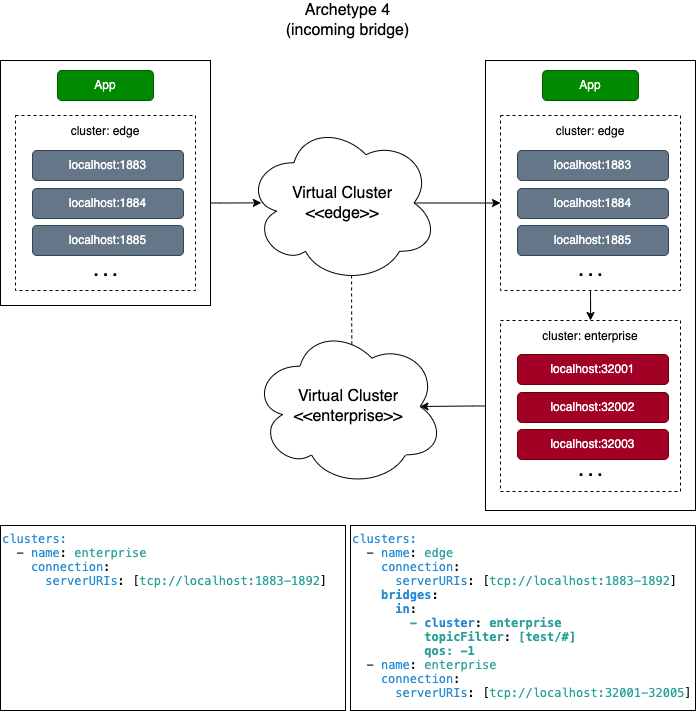

The diagram above was exported from draw.io. Its source (the exported page's mxGraphModel, read from the mxfile embedded in the PNG):
<mxGraphModel dx="1157" dy="-1095" grid="1" gridSize="5" guides="1" tooltips="1" connect="1" arrows="1" fold="1" page="1" pageScale="1" pageWidth="850" pageHeight="1100" math="0" shadow="0">
  <root>
    <mxCell id="0" />
    <mxCell id="1" parent="0" />
    <mxCell id="f3uT1ACqjEC51DjOg5_i-1" value="Archetype 4&lt;br&gt;(incoming bridge)" style="text;html=1;strokeColor=none;fillColor=none;align=center;verticalAlign=middle;whiteSpace=wrap;rounded=0;fontSize=16;fontColor=#000000;" vertex="1" parent="1">
      <mxGeometry x="215" y="2305" width="445" height="40" as="geometry" />
    </mxCell>
    <mxCell id="f3uT1ACqjEC51DjOg5_i-2" value="&lt;p style=&quot;margin: 0px; font-variant-numeric: normal; font-variant-east-asian: normal; font-stretch: normal; line-height: normal; font-family: Menlo; color: rgb(38, 139, 210);&quot; class=&quot;p1&quot;&gt;&lt;font style=&quot;font-size: 12px;&quot;&gt;clusters:&lt;/font&gt;&lt;/p&gt;&lt;p style=&quot;margin: 0px; font-variant-numeric: normal; font-variant-east-asian: normal; font-stretch: normal; line-height: normal; font-family: Menlo;&quot; class=&quot;p2&quot;&gt;&lt;font style=&quot;font-size: 12px;&quot;&gt;&lt;span class=&quot;Apple-converted-space&quot;&gt;&amp;nbsp; &lt;/span&gt;- &lt;span style=&quot;color: rgb(38, 139, 210);&quot; class=&quot;s2&quot;&gt;name&lt;/span&gt;: &lt;span style=&quot;color: rgb(42, 161, 152);&quot; class=&quot;s3&quot;&gt;edge&lt;/span&gt;&lt;/font&gt;&lt;/p&gt;&lt;p style=&quot;margin: 0px; font-variant-numeric: normal; font-variant-east-asian: normal; font-stretch: normal; line-height: normal; font-family: Menlo; color: rgb(38, 139, 210);&quot; class=&quot;p1&quot;&gt;&lt;font style=&quot;font-size: 12px;&quot;&gt;&lt;span style=&quot;color: rgb(0, 0, 0);&quot; class=&quot;s1&quot;&gt;&amp;nbsp; &amp;nbsp; &lt;/span&gt;connection&lt;span style=&quot;color: rgb(0, 0, 0);&quot; class=&quot;s1&quot;&gt;:&lt;/span&gt;&lt;/font&gt;&lt;/p&gt;&lt;p style=&quot;margin: 0px; font-variant-numeric: normal; font-variant-east-asian: normal; font-stretch: normal; line-height: normal; font-family: Menlo; color: rgb(42, 161, 152);&quot; class=&quot;p3&quot;&gt;&lt;font style=&quot;font-size: 12px;&quot;&gt;&lt;span style=&quot;color: rgb(0, 0, 0);&quot; class=&quot;s1&quot;&gt;&amp;nbsp; &amp;nbsp; &amp;nbsp; &lt;/span&gt;&lt;span style=&quot;color: rgb(38, 139, 210);&quot; class=&quot;s2&quot;&gt;serverURIs&lt;/span&gt;&lt;span style=&quot;color: rgb(0, 0, 0);&quot; class=&quot;s1&quot;&gt;: [&lt;/span&gt;tcp://localhost:1883-1892&lt;span style=&quot;color: rgb(0, 0, 0);&quot; class=&quot;s1&quot;&gt;]&lt;/span&gt;&lt;/font&gt;&lt;/p&gt;&lt;p style=&quot;margin: 0px; font-variant-numeric: normal; font-variant-east-asian: normal; font-stretch: normal; line-height: normal; font-family: Menlo; color: rgb(42, 161, 152);&quot; class=&quot;p3&quot;&gt;&lt;span style=&quot;color: rgb(0, 0, 0); background-color: initial;&quot;&gt;&amp;nbsp; &amp;nbsp; &lt;/span&gt;&lt;b&gt;&lt;span style=&quot;background-color: initial; border-color: var(--border-color); color: rgb(38, 139, 210);&quot; class=&quot;s2&quot;&gt;bridges&lt;/span&gt;&lt;span style=&quot;color: rgb(0, 0, 0); background-color: initial; border-color: var(--border-color);&quot; class=&quot;s1&quot;&gt;:&lt;/span&gt;&lt;br&gt;&lt;/b&gt;&lt;/p&gt;&lt;p style=&quot;margin: 0px; font-variant-numeric: normal; font-variant-east-asian: normal; font-stretch: normal; line-height: normal; font-family: Menlo; color: rgb(42, 161, 152);&quot; class=&quot;p3&quot;&gt;&lt;b&gt;&lt;span style=&quot;color: rgb(0, 0, 0); background-color: initial; border-color: var(--border-color);&quot; class=&quot;s1&quot;&gt;&lt;/span&gt;&lt;/b&gt;&lt;/p&gt;&lt;p style=&quot;border-color: var(--border-color); font-variant-numeric: normal; font-variant-east-asian: normal; font-stretch: normal; line-height: normal; font-family: Menlo; margin: 0px; color: rgb(42, 161, 152);&quot; class=&quot;p3&quot;&gt;&lt;font style=&quot;border-color: var(--border-color);&quot;&gt;&lt;b&gt;&amp;nbsp; &amp;nbsp; &amp;nbsp;&amp;nbsp;&lt;span style=&quot;border-color: var(--border-color); color: rgb(38, 139, 210);&quot; class=&quot;s2&quot;&gt;in&lt;/span&gt;&lt;span style=&quot;border-color: var(--border-color); color: rgb(0, 0, 0);&quot; class=&quot;s1&quot;&gt;:&lt;/span&gt;&lt;/b&gt;&lt;/font&gt;&lt;/p&gt;&lt;p style=&quot;border-color: var(--border-color); font-variant-numeric: normal; font-variant-east-asian: normal; font-stretch: normal; line-height: normal; font-family: Menlo; margin: 0px; color: rgb(42, 161, 152);&quot; class=&quot;p3&quot;&gt;&lt;font style=&quot;border-color: var(--border-color);&quot;&gt;&lt;b&gt;&lt;span style=&quot;border-color: var(--border-color); color: rgb(0, 0, 0);&quot; class=&quot;s1&quot;&gt;&lt;/span&gt;&lt;/b&gt;&lt;/font&gt;&lt;/p&gt;&lt;p style=&quot;border-color: var(--border-color); font-variant-numeric: normal; font-variant-east-asian: normal; font-stretch: normal; line-height: normal; font-family: Menlo; margin: 0px; color: rgb(42, 161, 152);&quot; class=&quot;p3&quot;&gt;&lt;font style=&quot;border-color: var(--border-color);&quot;&gt;&lt;b&gt;&amp;nbsp; &amp;nbsp; &amp;nbsp; &amp;nbsp; -&amp;nbsp;&lt;span style=&quot;border-color: var(--border-color); color: rgb(38, 139, 210);&quot; class=&quot;s2&quot;&gt;cluster&lt;/span&gt;&lt;span style=&quot;border-color: var(--border-color); color: rgb(0, 0, 0);&quot; class=&quot;s1&quot;&gt;: &lt;/span&gt;enterprise&lt;/b&gt;&lt;/font&gt;&lt;/p&gt;&lt;p style=&quot;border-color: var(--border-color); font-variant-numeric: normal; font-variant-east-asian: normal; font-stretch: normal; line-height: normal; font-family: Menlo; margin: 0px; color: rgb(42, 161, 152);&quot; class=&quot;p3&quot;&gt;&lt;b&gt;&lt;font style=&quot;border-color: var(--border-color);&quot;&gt;&lt;/font&gt;&lt;/b&gt;&lt;/p&gt;&lt;p style=&quot;border-color: var(--border-color); font-variant-numeric: normal; font-variant-east-asian: normal; font-stretch: normal; line-height: normal; font-family: Menlo; margin: 0px; color: rgb(42, 161, 152);&quot; class=&quot;p3&quot;&gt;&lt;font style=&quot;border-color: var(--border-color);&quot;&gt;&lt;b&gt;&amp;nbsp; &amp;nbsp; &amp;nbsp; &amp;nbsp; &amp;nbsp; topicFilter&lt;span style=&quot;border-color: var(--border-color); color: rgb(0, 0, 0);&quot; class=&quot;s1&quot;&gt;:&amp;nbsp;&lt;/span&gt;[test/#]&lt;/b&gt;&lt;/font&gt;&lt;/p&gt;&lt;p style=&quot;border-color: var(--border-color); font-variant-numeric: normal; font-variant-east-asian: normal; font-stretch: normal; line-height: normal; font-family: Menlo; margin: 0px; color: rgb(42, 161, 152);&quot; class=&quot;p3&quot;&gt;&lt;b&gt;&lt;font style=&quot;border-color: var(--border-color);&quot;&gt;&lt;/font&gt;&lt;/b&gt;&lt;/p&gt;&lt;p style=&quot;border-color: var(--border-color); font-variant-numeric: normal; font-variant-east-asian: normal; font-stretch: normal; line-height: normal; font-family: Menlo; margin: 0px; color: rgb(42, 161, 152);&quot; class=&quot;p3&quot;&gt;&lt;font style=&quot;border-color: var(--border-color);&quot;&gt;&lt;b&gt;&amp;nbsp; &amp;nbsp; &amp;nbsp; &amp;nbsp; &amp;nbsp; qos: -1&lt;/b&gt;&lt;/font&gt;&lt;/p&gt;&lt;p style=&quot;border-color: var(--border-color); font-variant-numeric: normal; font-variant-east-asian: normal; font-stretch: normal; line-height: normal; font-family: Menlo; margin: 0px; color: rgb(42, 161, 152);&quot; class=&quot;p3&quot;&gt;&lt;font style=&quot;border-color: var(--border-color);&quot;&gt;&lt;/font&gt;&lt;/p&gt;&lt;p style=&quot;border-color: var(--border-color); font-variant-numeric: normal; font-variant-east-asian: normal; font-stretch: normal; line-height: normal; font-family: Menlo; margin: 0px;&quot; class=&quot;p2&quot;&gt;&lt;font style=&quot;border-color: var(--border-color);&quot;&gt;&amp;nbsp;&amp;nbsp;-&amp;nbsp;&lt;span style=&quot;border-color: var(--border-color); color: rgb(38, 139, 210);&quot; class=&quot;s2&quot;&gt;name&lt;/span&gt;:&amp;nbsp;&lt;span style=&quot;border-color: var(--border-color); color: rgb(42, 161, 152);&quot; class=&quot;s3&quot;&gt;enterprise&lt;/span&gt;&lt;/font&gt;&lt;/p&gt;&lt;p style=&quot;border-color: var(--border-color); font-variant-numeric: normal; font-variant-east-asian: normal; font-stretch: normal; line-height: normal; font-family: Menlo; margin: 0px;&quot; class=&quot;p2&quot;&gt;&lt;font style=&quot;border-color: var(--border-color);&quot;&gt;&lt;span style=&quot;border-color: var(--border-color); color: rgb(42, 161, 152);&quot; class=&quot;s3&quot;&gt;&lt;/span&gt;&lt;/font&gt;&lt;/p&gt;&lt;p style=&quot;border-color: var(--border-color); font-variant-numeric: normal; font-variant-east-asian: normal; font-stretch: normal; line-height: normal; font-family: Menlo; margin: 0px; color: rgb(38, 139, 210);&quot; class=&quot;p1&quot;&gt;&lt;font style=&quot;border-color: var(--border-color);&quot;&gt;&amp;nbsp; &amp;nbsp;&amp;nbsp;connection&lt;span style=&quot;border-color: var(--border-color); color: rgb(0, 0, 0);&quot; class=&quot;s1&quot;&gt;:&lt;/span&gt;&lt;/font&gt;&lt;/p&gt;&lt;p style=&quot;border-color: var(--border-color); font-variant-numeric: normal; font-variant-east-asian: normal; font-stretch: normal; line-height: normal; font-family: Menlo; margin: 0px; color: rgb(38, 139, 210);&quot; class=&quot;p1&quot;&gt;&lt;font style=&quot;border-color: var(--border-color);&quot;&gt;&lt;span style=&quot;border-color: var(--border-color); color: rgb(0, 0, 0);&quot; class=&quot;s1&quot;&gt;&lt;/span&gt;&lt;/font&gt;&lt;/p&gt;&lt;p style=&quot;border-color: var(--border-color); font-variant-numeric: normal; font-variant-east-asian: normal; font-stretch: normal; line-height: normal; font-family: Menlo; margin: 0px; color: rgb(42, 161, 152);&quot; class=&quot;p3&quot;&gt;&lt;font style=&quot;border-color: var(--border-color);&quot;&gt;&amp;nbsp; &amp;nbsp; &amp;nbsp;&amp;nbsp;&lt;span style=&quot;border-color: var(--border-color); color: rgb(38, 139, 210);&quot; class=&quot;s2&quot;&gt;serverURIs&lt;/span&gt;&lt;span style=&quot;border-color: var(--border-color); color: rgb(0, 0, 0);&quot; class=&quot;s1&quot;&gt;: [&lt;/span&gt;tcp://localhost:32001-32005&lt;span style=&quot;border-color: var(--border-color); color: rgb(0, 0, 0);&quot; class=&quot;s1&quot;&gt;]&lt;/span&gt;&lt;/font&gt;&lt;/p&gt;" style="text;html=1;strokeColor=default;fillColor=none;align=left;verticalAlign=top;whiteSpace=wrap;rounded=0;fontSize=12;fontColor=#000000;" vertex="1" parent="1">
      <mxGeometry x="440" y="2830" width="345" height="185" as="geometry" />
    </mxCell>
    <mxCell id="f3uT1ACqjEC51DjOg5_i-3" value="&lt;p style=&quot;border-color: var(--border-color); font-variant-numeric: normal; font-variant-east-asian: normal; font-stretch: normal; line-height: normal; font-family: Menlo; margin: 0px; color: rgb(38, 139, 210);&quot; class=&quot;p1&quot;&gt;&lt;font style=&quot;border-color: var(--border-color);&quot;&gt;clusters:&lt;/font&gt;&lt;/p&gt;&lt;p style=&quot;border-color: var(--border-color); font-variant-numeric: normal; font-variant-east-asian: normal; font-stretch: normal; line-height: normal; font-family: Menlo; margin: 0px; color: rgb(42, 161, 152);&quot; class=&quot;p3&quot;&gt;&lt;font style=&quot;border-color: var(--border-color);&quot;&gt;&lt;/font&gt;&lt;/p&gt;&lt;p style=&quot;border-color: var(--border-color); font-variant-numeric: normal; font-variant-east-asian: normal; font-stretch: normal; line-height: normal; font-family: Menlo; margin: 0px;&quot; class=&quot;p2&quot;&gt;&lt;font style=&quot;border-color: var(--border-color);&quot;&gt;&amp;nbsp;&amp;nbsp;-&amp;nbsp;&lt;span style=&quot;border-color: var(--border-color); color: rgb(38, 139, 210);&quot; class=&quot;s2&quot;&gt;name&lt;/span&gt;:&amp;nbsp;&lt;span style=&quot;border-color: var(--border-color); color: rgb(42, 161, 152);&quot; class=&quot;s3&quot;&gt;enterprise&lt;/span&gt;&lt;/font&gt;&lt;/p&gt;&lt;p style=&quot;border-color: var(--border-color); font-variant-numeric: normal; font-variant-east-asian: normal; font-stretch: normal; line-height: normal; font-family: Menlo; margin: 0px;&quot; class=&quot;p2&quot;&gt;&lt;font style=&quot;border-color: var(--border-color);&quot;&gt;&lt;span style=&quot;border-color: var(--border-color); color: rgb(42, 161, 152);&quot; class=&quot;s3&quot;&gt;&lt;/span&gt;&lt;/font&gt;&lt;/p&gt;&lt;p style=&quot;border-color: var(--border-color); font-variant-numeric: normal; font-variant-east-asian: normal; font-stretch: normal; line-height: normal; font-family: Menlo; margin: 0px; color: rgb(38, 139, 210);&quot; class=&quot;p1&quot;&gt;&lt;font style=&quot;border-color: var(--border-color);&quot;&gt;&amp;nbsp; &amp;nbsp;&amp;nbsp;connection&lt;span style=&quot;border-color: var(--border-color); color: rgb(0, 0, 0);&quot; class=&quot;s1&quot;&gt;:&lt;/span&gt;&lt;/font&gt;&lt;/p&gt;&lt;p style=&quot;border-color: var(--border-color); font-variant-numeric: normal; font-variant-east-asian: normal; font-stretch: normal; line-height: normal; font-family: Menlo; margin: 0px; color: rgb(38, 139, 210);&quot; class=&quot;p1&quot;&gt;&lt;font style=&quot;border-color: var(--border-color);&quot;&gt;&lt;span style=&quot;border-color: var(--border-color); color: rgb(0, 0, 0);&quot; class=&quot;s1&quot;&gt;&lt;/span&gt;&lt;/font&gt;&lt;/p&gt;&lt;p style=&quot;border-color: var(--border-color); font-variant-numeric: normal; font-variant-east-asian: normal; font-stretch: normal; line-height: normal; font-family: Menlo; margin: 0px; color: rgb(42, 161, 152);&quot; class=&quot;p3&quot;&gt;&lt;font style=&quot;border-color: var(--border-color);&quot;&gt;&amp;nbsp; &amp;nbsp; &amp;nbsp;&amp;nbsp;&lt;span style=&quot;border-color: var(--border-color); color: rgb(38, 139, 210);&quot; class=&quot;s2&quot;&gt;serverURIs&lt;/span&gt;&lt;span style=&quot;border-color: var(--border-color); color: rgb(0, 0, 0);&quot; class=&quot;s1&quot;&gt;: [&lt;/span&gt;tcp://localhost:1883-1892&lt;span style=&quot;border-color: var(--border-color); color: rgb(0, 0, 0);&quot; class=&quot;s1&quot;&gt;]&lt;/span&gt;&lt;/font&gt;&lt;/p&gt;" style="text;html=1;strokeColor=default;fillColor=none;align=left;verticalAlign=top;whiteSpace=wrap;rounded=0;fontSize=12;fontColor=#000000;" vertex="1" parent="1">
      <mxGeometry x="90" y="2830" width="345" height="185" as="geometry" />
    </mxCell>
    <mxCell id="f3uT1ACqjEC51DjOg5_i-24" value="Virtual Cluster&lt;br style=&quot;border-color: var(--border-color);&quot;&gt;&amp;lt;&amp;lt;enterprise&amp;gt;&amp;gt;" style="ellipse;shape=cloud;whiteSpace=wrap;html=1;fontSize=16;verticalAlign=middle;" vertex="1" parent="1">
      <mxGeometry x="341.5" y="2630.5" width="192" height="161" as="geometry" />
    </mxCell>
    <mxCell id="1NBgosBDRltx9Bco-3vs-1" style="edgeStyle=orthogonalEdgeStyle;rounded=0;orthogonalLoop=1;jettySize=auto;html=1;exitX=0.55;exitY=0.95;exitDx=0;exitDy=0;exitPerimeter=0;entryX=0.52;entryY=0.121;entryDx=0;entryDy=0;entryPerimeter=0;fontSize=12;fontColor=#000000;startArrow=none;startFill=0;endArrow=none;endFill=0;dashed=1;" edge="1" parent="1" source="f3uT1ACqjEC51DjOg5_i-25" target="f3uT1ACqjEC51DjOg5_i-24">
      <mxGeometry relative="1" as="geometry" />
    </mxCell>
    <mxCell id="f3uT1ACqjEC51DjOg5_i-25" value="Virtual Cluster&lt;br style=&quot;border-color: var(--border-color);&quot;&gt;&amp;lt;&amp;lt;edge&amp;gt;&amp;gt;" style="ellipse;shape=cloud;whiteSpace=wrap;html=1;fontSize=16;verticalAlign=middle;" vertex="1" parent="1">
      <mxGeometry x="335.5" y="2427" width="192" height="161" as="geometry" />
    </mxCell>
    <mxCell id="TXoem_aoRp728RrKRJrI-8" style="edgeStyle=orthogonalEdgeStyle;rounded=0;orthogonalLoop=1;jettySize=auto;html=1;entryX=0.08;entryY=0.499;entryDx=0;entryDy=0;entryPerimeter=0;fontSize=12;fontColor=#000000;startArrow=none;startFill=0;endArrow=classic;endFill=1;exitX=1;exitY=0.5;exitDx=0;exitDy=0;" edge="1" parent="1" source="TXoem_aoRp728RrKRJrI-3" target="f3uT1ACqjEC51DjOg5_i-25">
      <mxGeometry relative="1" as="geometry" />
    </mxCell>
    <mxCell id="TXoem_aoRp728RrKRJrI-10" style="edgeStyle=orthogonalEdgeStyle;rounded=0;orthogonalLoop=1;jettySize=auto;html=1;fontSize=12;fontColor=#000000;startArrow=none;startFill=0;endArrow=classic;endFill=1;exitX=0;exitY=0.5;exitDx=0;exitDy=0;entryX=0.875;entryY=0.5;entryDx=0;entryDy=0;entryPerimeter=0;" edge="1" parent="1" source="f3uT1ACqjEC51DjOg5_i-19" target="f3uT1ACqjEC51DjOg5_i-24">
      <mxGeometry relative="1" as="geometry">
        <mxPoint x="515" y="2700" as="targetPoint" />
      </mxGeometry>
    </mxCell>
    <mxCell id="fpsxSkwPq-nUanXTDrpd-1" value="" style="group" vertex="1" connectable="0" parent="1">
      <mxGeometry x="575" y="2365" width="210" height="450" as="geometry" />
    </mxCell>
    <mxCell id="f3uT1ACqjEC51DjOg5_i-6" value="" style="rounded=0;whiteSpace=wrap;html=1;strokeColor=default;" vertex="1" parent="fpsxSkwPq-nUanXTDrpd-1">
      <mxGeometry width="210" height="450" as="geometry" />
    </mxCell>
    <mxCell id="f3uT1ACqjEC51DjOg5_i-7" value="App" style="rounded=1;whiteSpace=wrap;html=1;fillColor=#008a00;strokeColor=#005700;fontColor=#ffffff;" vertex="1" parent="fpsxSkwPq-nUanXTDrpd-1">
      <mxGeometry x="57" y="10" width="96" height="30" as="geometry" />
    </mxCell>
    <mxCell id="BygxlMsm3xqZabZv7Uv2-9" value="" style="group" vertex="1" connectable="0" parent="fpsxSkwPq-nUanXTDrpd-1">
      <mxGeometry x="15" y="259" width="180" height="171" as="geometry" />
    </mxCell>
    <mxCell id="f3uT1ACqjEC51DjOg5_i-19" value="&lt;font style=&quot;font-size: 12px;&quot;&gt;cluster: enterprise&lt;/font&gt;" style="rounded=0;whiteSpace=wrap;html=1;fontSize=14;dashed=1;align=center;verticalAlign=top;" vertex="1" parent="BygxlMsm3xqZabZv7Uv2-9">
      <mxGeometry y="1" width="180" height="171" as="geometry" />
    </mxCell>
    <mxCell id="f3uT1ACqjEC51DjOg5_i-20" value="localhost:32001" style="rounded=1;whiteSpace=wrap;html=1;fillColor=#a20025;strokeColor=#6F0000;fontColor=#ffffff;" vertex="1" parent="BygxlMsm3xqZabZv7Uv2-9">
      <mxGeometry x="17" y="35" width="151" height="30" as="geometry" />
    </mxCell>
    <mxCell id="f3uT1ACqjEC51DjOg5_i-21" value="localhost:32002" style="rounded=1;whiteSpace=wrap;html=1;fillColor=#a20025;strokeColor=#6F0000;fontColor=#ffffff;" vertex="1" parent="BygxlMsm3xqZabZv7Uv2-9">
      <mxGeometry x="17" y="73" width="151" height="30" as="geometry" />
    </mxCell>
    <mxCell id="f3uT1ACqjEC51DjOg5_i-22" value="localhost:32003" style="rounded=1;whiteSpace=wrap;html=1;fillColor=#a20025;strokeColor=#6F0000;fontColor=#ffffff;" vertex="1" parent="BygxlMsm3xqZabZv7Uv2-9">
      <mxGeometry x="17" y="110" width="151" height="30" as="geometry" />
    </mxCell>
    <mxCell id="BygxlMsm3xqZabZv7Uv2-4" value=". . ." style="text;html=1;strokeColor=none;fillColor=none;align=center;verticalAlign=middle;whiteSpace=wrap;rounded=0;fontSize=17;fontColor=#000000;fontStyle=1" vertex="1" parent="BygxlMsm3xqZabZv7Uv2-9">
      <mxGeometry x="57.5" y="131" width="65" height="40" as="geometry" />
    </mxCell>
    <mxCell id="TXoem_aoRp728RrKRJrI-1" value="" style="group" vertex="1" connectable="0" parent="fpsxSkwPq-nUanXTDrpd-1">
      <mxGeometry x="15" y="55" width="180" height="175" as="geometry" />
    </mxCell>
    <mxCell id="f3uT1ACqjEC51DjOg5_i-9" value="&lt;font style=&quot;font-size: 12px;&quot;&gt;cluster: edge&lt;/font&gt;" style="rounded=0;whiteSpace=wrap;html=1;fontSize=14;dashed=1;align=center;verticalAlign=top;" vertex="1" parent="TXoem_aoRp728RrKRJrI-1">
      <mxGeometry width="180" height="175" as="geometry" />
    </mxCell>
    <mxCell id="f3uT1ACqjEC51DjOg5_i-10" value="localhost:1883" style="rounded=1;whiteSpace=wrap;html=1;fillColor=#647687;strokeColor=#314354;fontColor=#ffffff;" vertex="1" parent="TXoem_aoRp728RrKRJrI-1">
      <mxGeometry x="17" y="35" width="151" height="30" as="geometry" />
    </mxCell>
    <mxCell id="f3uT1ACqjEC51DjOg5_i-11" value="localhost:1884" style="rounded=1;whiteSpace=wrap;html=1;fillColor=#647687;strokeColor=#314354;fontColor=#ffffff;" vertex="1" parent="TXoem_aoRp728RrKRJrI-1">
      <mxGeometry x="17" y="73" width="151" height="30" as="geometry" />
    </mxCell>
    <mxCell id="f3uT1ACqjEC51DjOg5_i-12" value="localhost:1885" style="rounded=1;whiteSpace=wrap;html=1;fillColor=#647687;strokeColor=#314354;fontColor=#ffffff;" vertex="1" parent="TXoem_aoRp728RrKRJrI-1">
      <mxGeometry x="17" y="110" width="151" height="30" as="geometry" />
    </mxCell>
    <mxCell id="BygxlMsm3xqZabZv7Uv2-2" value=". . ." style="text;html=1;strokeColor=none;fillColor=none;align=center;verticalAlign=middle;whiteSpace=wrap;rounded=0;fontSize=17;fontColor=#000000;fontStyle=1" vertex="1" parent="TXoem_aoRp728RrKRJrI-1">
      <mxGeometry x="57.5" y="135" width="65" height="40" as="geometry" />
    </mxCell>
    <mxCell id="TXoem_aoRp728RrKRJrI-9" style="edgeStyle=orthogonalEdgeStyle;rounded=0;orthogonalLoop=1;jettySize=auto;html=1;fontSize=12;fontColor=#000000;startArrow=none;startFill=0;endArrow=classic;endFill=1;" edge="1" parent="fpsxSkwPq-nUanXTDrpd-1" source="BygxlMsm3xqZabZv7Uv2-2" target="f3uT1ACqjEC51DjOg5_i-19">
      <mxGeometry relative="1" as="geometry" />
    </mxCell>
    <mxCell id="fpsxSkwPq-nUanXTDrpd-2" value="" style="group" vertex="1" connectable="0" parent="1">
      <mxGeometry x="90" y="2365" width="210" height="245" as="geometry" />
    </mxCell>
    <mxCell id="f3uT1ACqjEC51DjOg5_i-4" value="" style="rounded=0;whiteSpace=wrap;html=1;strokeColor=default;" vertex="1" parent="fpsxSkwPq-nUanXTDrpd-2">
      <mxGeometry width="210" height="245" as="geometry" />
    </mxCell>
    <mxCell id="f3uT1ACqjEC51DjOg5_i-5" value="App" style="rounded=1;whiteSpace=wrap;html=1;fillColor=#008a00;strokeColor=#005700;fontColor=#ffffff;" vertex="1" parent="fpsxSkwPq-nUanXTDrpd-2">
      <mxGeometry x="57" y="10" width="96" height="30" as="geometry" />
    </mxCell>
    <mxCell id="TXoem_aoRp728RrKRJrI-2" value="" style="group" vertex="1" connectable="0" parent="fpsxSkwPq-nUanXTDrpd-2">
      <mxGeometry x="15" y="55" width="180" height="175" as="geometry" />
    </mxCell>
    <mxCell id="TXoem_aoRp728RrKRJrI-3" value="&lt;font style=&quot;font-size: 12px;&quot;&gt;cluster: edge&lt;/font&gt;" style="rounded=0;whiteSpace=wrap;html=1;fontSize=14;dashed=1;align=center;verticalAlign=top;" vertex="1" parent="TXoem_aoRp728RrKRJrI-2">
      <mxGeometry width="180" height="175" as="geometry" />
    </mxCell>
    <mxCell id="TXoem_aoRp728RrKRJrI-4" value="localhost:1883" style="rounded=1;whiteSpace=wrap;html=1;fillColor=#647687;strokeColor=#314354;fontColor=#ffffff;" vertex="1" parent="TXoem_aoRp728RrKRJrI-2">
      <mxGeometry x="17" y="35" width="151" height="30" as="geometry" />
    </mxCell>
    <mxCell id="TXoem_aoRp728RrKRJrI-5" value="localhost:1884" style="rounded=1;whiteSpace=wrap;html=1;fillColor=#647687;strokeColor=#314354;fontColor=#ffffff;" vertex="1" parent="TXoem_aoRp728RrKRJrI-2">
      <mxGeometry x="17" y="73" width="151" height="30" as="geometry" />
    </mxCell>
    <mxCell id="TXoem_aoRp728RrKRJrI-6" value="localhost:1885" style="rounded=1;whiteSpace=wrap;html=1;fillColor=#647687;strokeColor=#314354;fontColor=#ffffff;" vertex="1" parent="TXoem_aoRp728RrKRJrI-2">
      <mxGeometry x="17" y="110" width="151" height="30" as="geometry" />
    </mxCell>
    <mxCell id="TXoem_aoRp728RrKRJrI-7" value=". . ." style="text;html=1;strokeColor=none;fillColor=none;align=center;verticalAlign=middle;whiteSpace=wrap;rounded=0;fontSize=17;fontColor=#000000;fontStyle=1" vertex="1" parent="TXoem_aoRp728RrKRJrI-2">
      <mxGeometry x="57.5" y="135" width="65" height="40" as="geometry" />
    </mxCell>
    <mxCell id="BygxlMsm3xqZabZv7Uv2-6" style="edgeStyle=orthogonalEdgeStyle;rounded=0;orthogonalLoop=1;jettySize=auto;html=1;entryX=0;entryY=0.5;entryDx=0;entryDy=0;fontSize=12;fontColor=#000000;startArrow=none;startFill=0;endArrow=classic;endFill=1;exitX=0.875;exitY=0.5;exitDx=0;exitDy=0;exitPerimeter=0;" edge="1" parent="1" source="f3uT1ACqjEC51DjOg5_i-25" target="f3uT1ACqjEC51DjOg5_i-9">
      <mxGeometry relative="1" as="geometry" />
    </mxCell>
  </root>
</mxGraphModel>